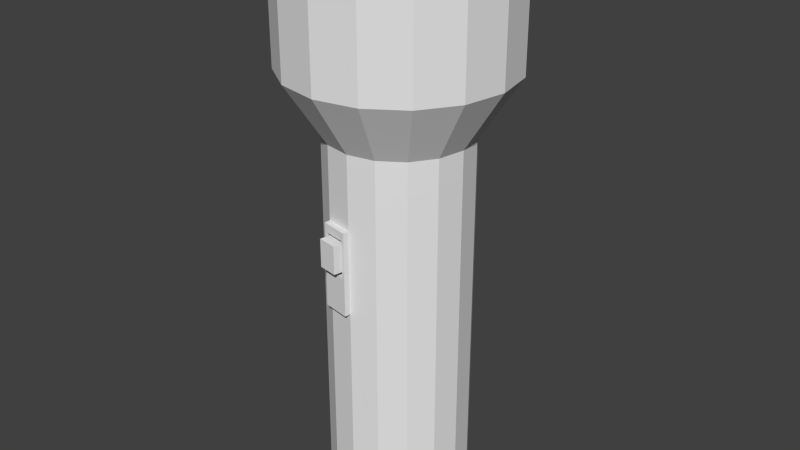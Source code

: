 # Source: light2.blend  (saved by Blender 2.76.0; exported with 4.5.12 LTS)
import bpy
from mathutils import Matrix  # noqa: F401  (used for matrix-valued properties, if any)

bpy.ops.wm.read_factory_settings(use_empty=True)
scene = bpy.context.scene
scene.name = 'Scene'

# ---- collections
col_collection_1 = bpy.data.collections.new('Collection 1'); scene.collection.children.link(col_collection_1)

# ---- world
world_world = bpy.data.worlds.new('World'); scene.world = world_world
world_world.color = (0.05088, 0.05088, 0.05088)
world_world.use_sun_shadow = False
world_world.sun_shadow_jitter_overblur = 0.0
world_world.cycles.sampling_method = 'MANUAL'
world_world.cycles.sample_map_resolution = 256

# ---- meshes
me_cylinder_002 = bpy.data.meshes.new('Cylinder.002')
me_cylinder_002.from_pydata([(0.0, 1.0, -0.4124), (0.3827, 0.9239, -0.4124), (0.7071, 0.7071, -0.4124), (0.9239, 0.3827, -0.4124), (1.0, -4.371e-08, -0.4124), (0.9239, -0.3827, -0.4124), (0.7071, -0.7071, -0.4124), (0.3827, -0.9239, -0.4124), (1.51e-07, -1.0, -0.4124), (-0.3827, -0.9239, -0.4124), (-0.7071, -0.7071, -0.4124), (-0.9239, -0.3827, -0.4124), (-1.0, 1.192e-08, -0.4124), (-0.9239, 0.3827, -0.4124), (-0.7071, 0.7071, -0.4124), (-0.3827, 0.9239, -0.4124), (-1.192e-07, 0.6577, 1.0), (0.0, 1.0, 0.6643), (-5.96e-08, 0.8289, 0.955), (-1.49e-08, 0.9541, 0.8321), (0.2517, 0.6076, 1.0), (0.3827, 0.9239, 0.6643), (0.3172, 0.7658, 0.955), (0.3651, 0.8815, 0.8321), (0.4651, 0.4651, 1.0), (0.7071, 0.7071, 0.6643), (0.5861, 0.5861, 0.955), (0.6747, 0.6747, 0.8321), (0.6076, 0.2517, 1.0), (0.9239, 0.3827, 0.6643), (0.7658, 0.3172, 0.955), (0.8815, 0.3651, 0.8321), (0.6577, -5.96e-08, 1.0), (1.0, -4.371e-08, 0.6643), (0.8289, -5.166e-08, 0.955), (0.9541, -4.47e-08, 0.8321), (0.6076, -0.2517, 1.0), (0.9239, -0.3827, 0.6643), (0.7658, -0.3172, 0.955), (0.8815, -0.3651, 0.8321), (0.4651, -0.4651, 1.0), (0.7071, -0.7071, 0.6643), (0.5861, -0.5861, 0.955), (0.6747, -0.6747, 0.8321), (0.2517, -0.6076, 1.0), (0.3827, -0.9239, 0.6643), (0.3172, -0.7658, 0.955), (0.3651, -0.8815, 0.8321), (3.725e-08, -0.6577, 1.0), (1.51e-07, -1.0, 0.6643), (9.412e-08, -0.8289, 0.955), (1.35e-07, -0.9541, 0.8321), (-0.2517, -0.6076, 1.0), (-0.3827, -0.9239, 0.6643), (-0.3172, -0.7658, 0.955), (-0.3651, -0.8815, 0.8321), (-0.4651, -0.4651, 1.0), (-0.7071, -0.7071, 0.6643), (-0.5861, -0.5861, 0.955), (-0.6747, -0.6747, 0.8321), (-0.6076, -0.2517, 1.0), (-0.9239, -0.3827, 0.6643), (-0.7658, -0.3172, 0.955), (-0.8815, -0.3651, 0.8321), (-0.6577, 1.192e-07, 1.0), (-1.0, 1.192e-08, 0.6643), (-0.8289, 6.557e-08, 0.955), (-0.9541, 2.701e-08, 0.8321), (-0.6076, 0.2517, 1.0), (-0.9239, 0.3827, 0.6643), (-0.7658, 0.3172, 0.955), (-0.8815, 0.3651, 0.8321), (-0.4651, 0.4651, 1.0), (-0.7071, 0.7071, 0.6643), (-0.5861, 0.5861, 0.955), (-0.6747, 0.6747, 0.8321), (-0.2517, 0.6076, 1.0), (-0.3827, 0.9239, 0.6643), (-0.3172, 0.7658, 0.955), (-0.3651, 0.8815, 0.8321)], [], [(15, 77, 17, 0), (2, 25, 29, 3), (3, 29, 33, 4), (4, 33, 37, 5), (5, 37, 41, 6), (6, 41, 45, 7), (7, 45, 49, 8), (8, 49, 53, 9), (9, 53, 57, 10), (10, 57, 61, 11), (11, 61, 65, 12), (12, 65, 69, 13), (13, 69, 73, 14), (14, 73, 77, 15), (1, 21, 25, 2), (20, 16, 76, 72, 68, 64, 60, 56, 52, 48, 44, 40, 36, 32, 28, 24), (21, 17, 19, 23), (23, 19, 18, 22), (22, 18, 16, 20), (25, 21, 23, 27), (27, 23, 22, 26), (26, 22, 20, 24), (29, 25, 27, 31), (31, 27, 26, 30), (30, 26, 24, 28), (33, 29, 31, 35), (35, 31, 30, 34), (34, 30, 28, 32), (37, 33, 35, 39), (39, 35, 34, 38), (38, 34, 32, 36), (41, 37, 39, 43), (43, 39, 38, 42), (42, 38, 36, 40), (45, 41, 43, 47), (47, 43, 42, 46), (46, 42, 40, 44), (49, 45, 47, 51), (51, 47, 46, 50), (50, 46, 44, 48), (53, 49, 51, 55), (55, 51, 50, 54), (54, 50, 48, 52), (57, 53, 55, 59), (59, 55, 54, 58), (58, 54, 52, 56), (61, 57, 59, 63), (63, 59, 58, 62), (62, 58, 56, 60), (65, 61, 63, 67), (67, 63, 62, 66), (66, 62, 60, 64), (69, 65, 67, 71), (71, 67, 66, 70), (70, 66, 64, 68), (73, 69, 71, 75), (75, 71, 70, 74), (74, 70, 68, 72), (77, 73, 75, 79), (79, 75, 74, 78), (78, 74, 72, 76), (17, 77, 79, 19), (19, 79, 78, 18), (18, 78, 76, 16), (0, 17, 21, 1)])
me_cylinder_002.use_remesh_preserve_volume = False
me_cylinder_002.use_remesh_preserve_attributes = False
me_cylinder_002.use_mirror_vertex_groups = False
me_cylinder_002.update()
me_cylinder_001 = bpy.data.meshes.new('Cylinder.001')
me_cylinder_001.from_pydata([(-0.2486, -0.7071, 2.709), (-0.2486, -0.7071, 3.034), (-0.03004, -0.7476, 2.709), (-0.03004, -0.7476, 3.034), (-0.2917, -0.9126, 2.709), (-0.2917, -0.9126, 3.034), (-0.07314, -0.9531, 2.709), (-0.07314, -0.9531, 3.034)], [], [(1, 3, 2, 0), (3, 7, 6, 2), (7, 5, 4, 6), (5, 1, 0, 4), (0, 2, 6, 4), (5, 7, 3, 1)])
me_cylinder_001.use_remesh_preserve_volume = False
me_cylinder_001.use_remesh_preserve_attributes = False
me_cylinder_001.use_mirror_vertex_groups = False
me_cylinder_001.update()
me_cylinder = bpy.data.meshes.new('Cylinder')
me_cylinder.from_pydata([(2.407e-08, 0.8071, -0.228), (2.407e-08, 0.8071, 4.006), (0.3089, 0.7457, -0.228), (0.3089, 0.7457, 4.006), (0.5707, 0.5707, -0.228), (0.5707, 0.5707, 4.006), (0.7457, 0.3089, -0.228), (0.7457, 0.3089, 4.006), (0.8071, -3.959e-08, -0.228), (0.8071, -3.959e-08, 4.006), (0.7457, -0.3089, -0.228), (0.7457, -0.3089, 4.006), (0.5707, -0.5707, -0.228), (0.5707, -0.5707, 4.006), (0.3089, -0.7457, -0.228), (0.3089, -0.7457, 4.006), (1.459e-07, -0.8071, -0.228), (1.459e-07, -0.8071, 4.006), (-0.3089, -0.7457, -0.228), (-0.3089, -0.7457, 4.006), (-0.5707, -0.5707, -0.228), (-0.5707, -0.5707, 4.006), (-0.7457, -0.3089, -0.228), (-0.7457, -0.3089, 4.006), (-0.8071, 5.313e-09, -0.228), (-0.8071, 5.313e-09, 4.006), (-0.7457, 0.3089, -0.228), (-0.7457, 0.3089, 4.006), (-0.5707, 0.5707, -0.228), (-0.5707, 0.5707, 4.006), (-0.3089, 0.7457, -0.228), (-0.3089, 0.7457, 4.006), (-4.718e-09, 1.258, 4.704), (0.4813, 1.162, 4.704), (0.8892, 0.8892, 4.704), (1.162, 0.4813, 4.704), (1.258, -5.846e-08, 4.704), (1.162, -0.4813, 4.704), (0.8892, -0.8892, 4.704), (0.4813, -1.162, 4.704), (1.852e-07, -1.258, 4.704), (-0.4813, -1.162, 4.704), (-0.8892, -0.8892, 4.704), (-1.162, -0.4813, 4.704), (-1.258, 1.151e-08, 4.704), (-1.162, 0.4813, 4.704), (-0.8892, 0.8892, 4.704), (-0.4813, 1.162, 4.704), (1.054e-08, 0.9677, 6.082), (0.3703, 0.8941, 6.082), (0.6843, 0.6843, 6.082), (0.8941, 0.3703, 6.082), (0.9677, -4.327e-08, 6.082), (0.8941, -0.3703, 6.082), (0.6843, -0.6843, 6.082), (0.3703, -0.8941, 6.082), (1.567e-07, -0.9677, 6.082), (-0.3703, -0.8941, 6.082), (-0.6843, -0.6843, 6.082), (-0.8941, -0.3703, 6.082), (-0.9677, 1.057e-08, 6.082), (-0.8941, 0.3703, 6.082), (-0.6843, 0.6843, 6.082), (-0.3703, 0.8941, 6.082), (1.054e-08, 0.9677, 4.863), (0.3703, 0.8941, 4.863), (0.6843, 0.6843, 4.863), (0.8941, 0.3703, 4.863), (0.9677, -4.327e-08, 4.863), (0.8941, -0.3703, 4.863), (0.6843, -0.6843, 4.863), (0.3703, -0.8941, 4.863), (1.567e-07, -0.9677, 4.863), (-0.3703, -0.8941, 4.863), (-0.6843, -0.6843, 4.863), (-0.8941, -0.3703, 4.863), (-0.9677, 1.057e-08, 4.863), (-0.8941, 0.3703, 4.863), (-0.6843, 0.6843, 4.863), (-0.3703, 0.8941, 4.863), (-4.718e-09, 1.258, 5.967), (1.448e-09, 1.14, 6.082), (-2.794e-09, 1.223, 6.048), (0.4364, 1.054, 6.082), (0.4813, 1.162, 5.967), (0.4681, 1.13, 6.048), (0.8064, 0.8064, 6.082), (0.8892, 0.8892, 5.967), (0.865, 0.865, 6.048), (1.054, 0.4364, 6.082), (1.162, 0.4813, 5.967), (1.13, 0.4681, 6.048), (1.14, -5.232e-08, 6.082), (1.258, -5.846e-08, 5.967), (1.223, -5.658e-08, 6.048), (1.054, -0.4364, 6.082), (1.162, -0.4813, 5.967), (1.13, -0.4681, 6.048), (0.8064, -0.8064, 6.082), (0.8892, -0.8892, 5.967), (0.865, -0.865, 6.048), (0.4364, -1.054, 6.082), (0.4813, -1.162, 5.967), (0.4681, -1.13, 6.048), (1.736e-07, -1.14, 6.082), (1.852e-07, -1.258, 5.967), (1.818e-07, -1.223, 6.048), (-0.4364, -1.054, 6.082), (-0.4813, -1.162, 5.967), (-0.4681, -1.13, 6.048), (-0.8064, -0.8064, 6.082), (-0.8892, -0.8892, 5.967), (-0.865, -0.865, 6.048), (-1.054, -0.4364, 6.082), (-1.162, -0.4813, 5.967), (-1.13, -0.4681, 6.048), (-1.14, 1.113e-08, 6.082), (-1.258, 1.151e-08, 5.967), (-1.223, 1.164e-08, 6.048), (-1.054, 0.4364, 6.082), (-1.162, 0.4813, 5.967), (-1.13, 0.4681, 6.048), (-0.8064, 0.8064, 6.082), (-0.8892, 0.8892, 5.967), (-0.865, 0.865, 6.048), (-0.4364, 1.054, 6.082), (-0.4813, 1.162, 5.967), (-0.4681, 1.13, 6.048), (1.49e-07, -0.8071, 3.173), (1.49e-07, -0.8071, 2.204), (-0.3089, -0.7457, 3.173), (-0.3089, -0.7457, 2.204), (-0.007174, -0.8775, 3.173), (-0.007174, -0.8775, 2.204), (-0.316, -0.816, 3.173), (-0.316, -0.816, 2.204), (-0.03819, -0.8713, 3.076), (-0.03819, -0.8713, 2.644), (-0.285, -0.8222, 3.076), (-0.285, -0.8222, 2.644), (-0.03819, -0.7252, 3.076), (-0.03819, -0.7252, 2.644), (-0.285, -0.6761, 3.076), (-0.285, -0.6761, 2.644)], [], [(0, 1, 3, 2), (2, 3, 5, 4), (4, 5, 7, 6), (6, 7, 9, 8), (8, 9, 11, 10), (10, 11, 13, 12), (12, 13, 15, 14), (14, 15, 17, 128, 129, 16), (128, 17, 19, 130), (18, 131, 130, 19, 21, 20), (20, 21, 23, 22), (22, 23, 25, 24), (24, 25, 27, 26), (26, 27, 29, 28), (9, 7, 35, 36), (30, 31, 1, 0), (28, 29, 31, 30), (0, 2, 4, 6, 8, 10, 12, 14, 16, 18, 20, 22, 24, 26, 28, 30), (19, 17, 40, 41), (29, 27, 45, 46), (5, 3, 33, 34), (15, 13, 38, 39), (25, 23, 43, 44), (11, 9, 36, 37), (21, 19, 41, 42), (31, 29, 46, 47), (7, 5, 34, 35), (17, 15, 39, 40), (27, 25, 44, 45), (3, 1, 32, 33), (13, 11, 37, 38), (23, 21, 42, 43), (1, 31, 47, 32), (104, 101, 55, 56), (81, 125, 63, 48), (83, 81, 48, 49), (107, 104, 56, 57), (86, 83, 49, 50), (110, 107, 57, 58), (89, 86, 50, 51), (113, 110, 58, 59), (92, 89, 51, 52), (116, 113, 59, 60), (95, 92, 52, 53), (119, 116, 60, 61), (98, 95, 53, 54), (122, 119, 61, 62), (101, 98, 54, 55), (125, 122, 62, 63), (46, 45, 120, 123), (39, 38, 99, 102), (47, 46, 123, 126), (40, 39, 102, 105), (41, 40, 105, 108), (34, 33, 84, 87), (32, 47, 126, 80), (42, 41, 108, 111), (35, 34, 87, 90), (43, 42, 111, 114), (36, 35, 90, 93), (44, 43, 114, 117), (37, 36, 93, 96), (45, 44, 117, 120), (38, 37, 96, 99), (59, 58, 74, 75), (52, 51, 67, 68), (60, 59, 75, 76), (53, 52, 68, 69), (61, 60, 76, 77), (54, 53, 69, 70), (62, 61, 77, 78), (55, 54, 70, 71), (63, 62, 78, 79), (56, 55, 71, 72), (49, 48, 64, 65), (48, 63, 79, 64), (57, 56, 72, 73), (50, 49, 65, 66), (58, 57, 73, 74), (51, 50, 66, 67), (65, 64, 79, 78, 77, 76, 75, 74, 73, 72, 71, 70, 69, 68, 67, 66), (84, 80, 82, 85), (85, 82, 81, 83), (87, 84, 85, 88), (88, 85, 83, 86), (90, 87, 88, 91), (91, 88, 86, 89), (93, 90, 91, 94), (94, 91, 89, 92), (96, 93, 94, 97), (97, 94, 92, 95), (99, 96, 97, 100), (100, 97, 95, 98), (102, 99, 100, 103), (103, 100, 98, 101), (105, 102, 103, 106), (106, 103, 101, 104), (108, 105, 106, 109), (109, 106, 104, 107), (111, 108, 109, 112), (112, 109, 107, 110), (114, 111, 112, 115), (115, 112, 110, 113), (117, 114, 115, 118), (118, 115, 113, 116), (120, 117, 118, 121), (121, 118, 116, 119), (123, 120, 121, 124), (124, 121, 119, 122), (126, 123, 124, 127), (127, 124, 122, 125), (80, 126, 127, 82), (82, 127, 125, 81), (33, 32, 80, 84), (16, 129, 131, 18), (131, 129, 133, 135), (128, 130, 134, 132), (130, 131, 135, 134), (129, 128, 132, 133), (135, 133, 137, 139), (133, 132, 136, 137), (132, 134, 138, 136), (134, 135, 139, 138), (136, 138, 142, 140), (138, 139, 143, 142), (139, 137, 141, 143), (137, 136, 140, 141), (141, 140, 142, 143)])
me_cylinder.use_remesh_preserve_volume = False
me_cylinder.use_remesh_preserve_attributes = False
me_cylinder.use_mirror_vertex_groups = False
me_cylinder.update()

# ---- objects
ob_cylinder_002 = bpy.data.objects.new('Cylinder.002', me_cylinder_002)
ob_cylinder_001 = bpy.data.objects.new('Cylinder.001', me_cylinder_001)
ob_cylinder = bpy.data.objects.new('Cylinder', me_cylinder)

# ---- transforms, parenting, visibility, modifiers, constraints
ob_cylinder_002.location = (-1.788e-07, 0.005328, 5.425)
ob_cylinder_002.scale = (0.9186, 0.9186, 0.5533)
ob_cylinder_002.lineart.crease_threshold = 0.0
ob_cylinder_001.location = (0.0, 0.0, 0.0)
ob_cylinder_001.lineart.crease_threshold = 0.0
ob_cylinder.location = (0.0, 0.0, 0.0)
ob_cylinder.lineart.crease_threshold = 0.0

# ---- collection membership
col_collection_1.objects.link(ob_cylinder_002)
col_collection_1.objects.link(ob_cylinder_001)
col_collection_1.objects.link(ob_cylinder)

# ---- scene / render settings (as saved in the file)
scene.frame_start = 1; scene.frame_end = 250; scene.frame_set(1)
scene.render.engine = 'BLENDER_EEVEE_NEXT'
scene.render.resolution_percentage = 50
scene.render.dither_intensity = 0.0
scene.cycles.use_denoising = False
scene.cycles.samples = 10
scene.cycles.sampling_pattern = 'TABULATED_SOBOL'
scene.cycles.light_sampling_threshold = 0.0
scene.cycles.use_adaptive_sampling = False
scene.cycles.use_light_tree = False
scene.cycles.blur_glossy = 0.0
scene.cycles.pixel_filter_type = 'GAUSSIAN'
scene.cycles.sample_clamp_indirect = 0.0
scene.view_settings.view_transform = 'Standard'
bpy.context.view_layer.update()

# ---- added for rendering (the .blend has no active camera and no usable light): camera, sun
cam_auto = bpy.data.cameras.new('AutoCamera')
cam_auto.lens = 50.0
cam_auto.sensor_width = 36.0
cam_auto.clip_end = 1000.0
ob_auto_camera = bpy.data.objects.new('AutoCamera', cam_auto)
scene.collection.objects.link(ob_auto_camera)
ob_auto_camera.location = (6.70177, -8.04213, 8.28835)
ob_auto_camera.rotation_euler = (1.09748, -7.21219e-08, 0.694738)
scene.camera = ob_auto_camera
light_auto_sun = bpy.data.lights.new('AutoSun', 'SUN')
light_auto_sun.energy = 3.0
light_auto_sun.angle = 0.0523599
ob_auto_sun = bpy.data.objects.new('AutoSun', light_auto_sun)
scene.collection.objects.link(ob_auto_sun)
ob_auto_sun.rotation_euler = (0.872665, 0.174533, 0.523599)
bpy.context.view_layer.update()
